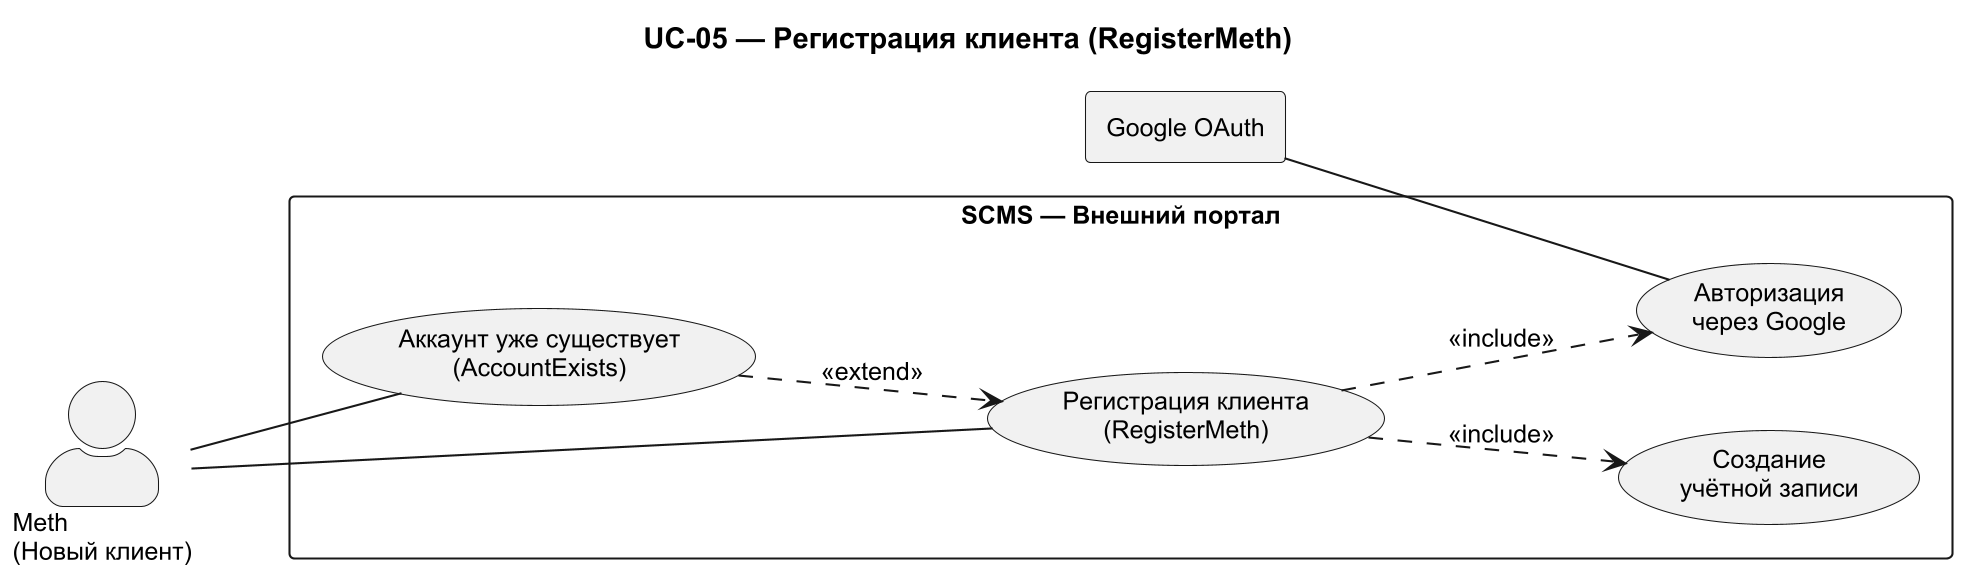

The diagram above was rendered by PlantUML. Its source (embedded in the PNG):
@startuml
skinparam packageStyle rectangle
skinparam actorStyle awesome
skinparam dpi 200
skinparam defaultFontName Arial
skinparam defaultFontSize 12

left to right direction

title UC-05 — Регистрация клиента (RegisterMeth)

rectangle "SCMS — Внешний портал" {

  usecase "Регистрация клиента\n(RegisterMeth)" as REGISTER
  usecase "Авторизация\nчерез Google" as GOOGLE_AUTH
  usecase "Создание\nучётной записи" as CREATE
  usecase "Аккаунт уже существует\n(AccountExists)" as EXISTS

  REGISTER ..> GOOGLE_AUTH : <<include>>
  REGISTER ..> CREATE : <<include>>
  EXISTS ..> REGISTER : <<extend>>
}

rectangle "Google OAuth" as GOOGLE
actor "Meth\n(Новый клиент)" as METH

METH -- REGISTER
GOOGLE -- GOOGLE_AUTH
METH -- EXISTS

@enduml